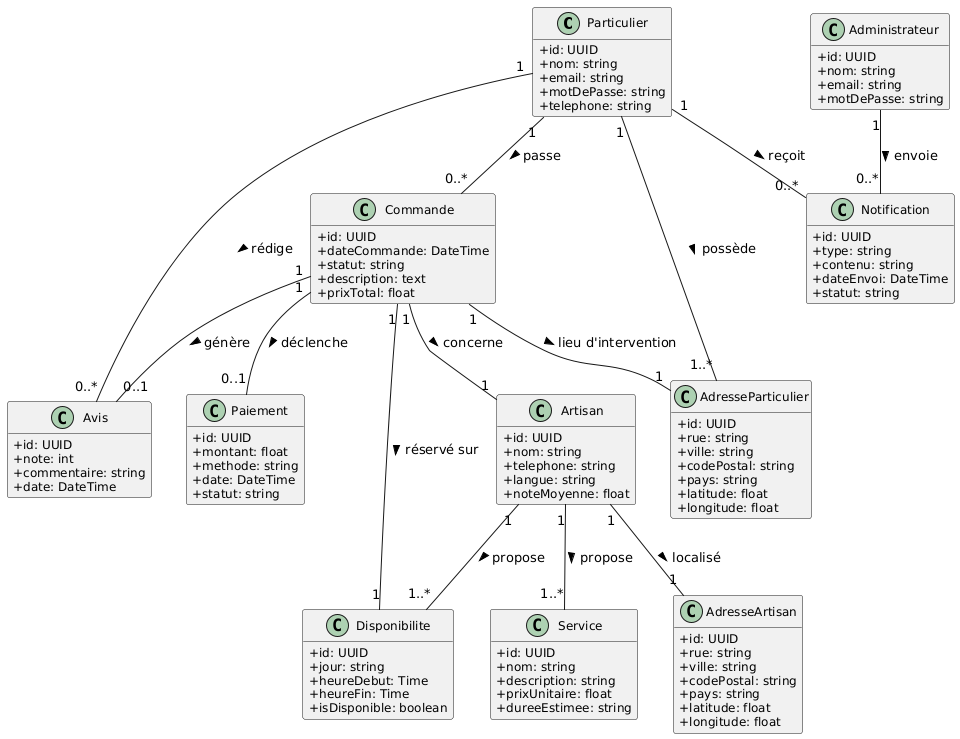

The diagram above was rendered by PlantUML. Its source (embedded in the PNG):
@startuml
skinparam classAttributeIconSize 0
skinparam classFontSize 14
skinparam classAttributeFontSize 12
hide empty members

'=========================
' Classes principales
'=========================
class Particulier {
  +id: UUID
  +nom: string
  +email: string
  +motDePasse: string
  +telephone: string
}

class AdresseParticulier {
  +id: UUID
  +rue: string
  +ville: string
  +codePostal: string
  +pays: string
  +latitude: float
  +longitude: float
}

class AdresseArtisan {
  +id: UUID
  +rue: string
  +ville: string
  +codePostal: string
  +pays: string
  +latitude: float
  +longitude: float
}

class Artisan {
  +id: UUID
  +nom: string
  +telephone: string
  +langue: string
  +noteMoyenne: float
}

class Disponibilite {
  +id: UUID
  +jour: string
  +heureDebut: Time
  +heureFin: Time
  +isDisponible: boolean
}

class Service {
  +id: UUID
  +nom: string
  +description: string
  +prixUnitaire: float
  +dureeEstimee: string
}

class Commande {
  +id: UUID
  +dateCommande: DateTime
  +statut: string
  +description: text
  +prixTotal: float
}

class Paiement {
  +id: UUID
  +montant: float
  +methode: string
  +date: DateTime
  +statut: string
}

class Avis {
  +id: UUID
  +note: int
  +commentaire: string
  +date: DateTime
}

class Administrateur {
  +id: UUID
  +nom: string
  +email: string
  +motDePasse: string
}

class Notification {
  +id: UUID
  +type: string
  +contenu: string
  +dateEnvoi: DateTime
  +statut: string
}

'=========================
' Relations
'=========================
Particulier "1" -- "1..*" AdresseParticulier : possède >
Artisan "1" -- "1" AdresseArtisan : localisé >
Artisan "1" -- "1..*" Disponibilite : propose >
Artisan "1" -- "1..*" Service : propose >

Particulier "1" -- "0..*" Commande : passe >
Commande "1" -- "1" Artisan : concerne >
Commande "1" -- "1" Disponibilite : réservé sur >
Commande "1" -- "1" AdresseParticulier : lieu d'intervention >
Commande "1" -- "0..1" Paiement : déclenche >
Commande "1" -- "0..1" Avis : génère >

Particulier "1" -- "0..*" Avis : rédige >
Particulier "1" -- "0..*" Notification : reçoit >
Administrateur "1" -- "0..*" Notification : envoie >
@enduml